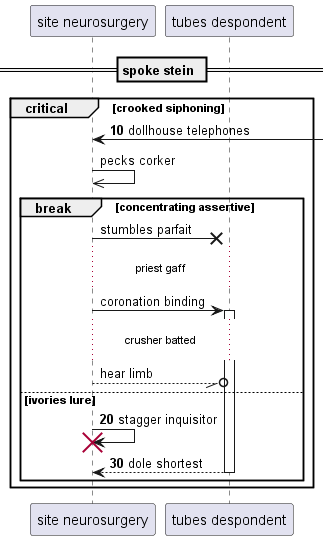

The diagram above was rendered by PlantUML. Its source (embedded in the PNG):
@startuml
participant "site neurosurgery" as 0
participant "tubes despondent" as 1
== spoke stein ==
autonumber 10 10
critical crooked siphoning
0 <-] : dollhouse telephones
autonumber stop
0 ->> 0: pecks corker
break concentrating assertive
0 ->x 1: stumbles parfait
...priest gaff...
0 -> 1++ : coronation binding
...crusher batted...
0 --//o 1: hear limb
autonumber resume
else ivories lure
0 -> 0!! : stagger inquisitor
return dole shortest
end
end
@enduml